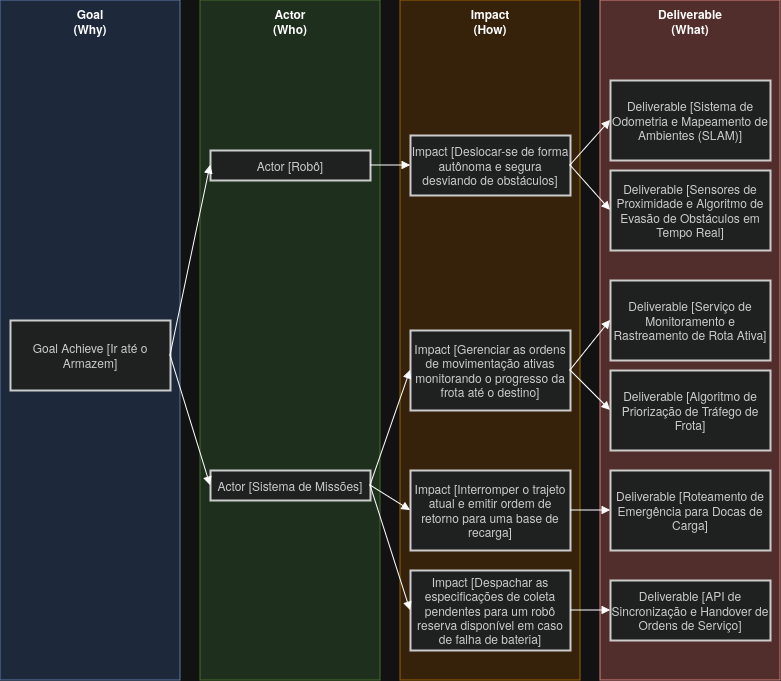

The diagram above was exported from draw.io. Its source (the exported page's mxGraphModel, read from the mxfile embedded in the PNG):
<mxGraphModel dx="1080" dy="656" grid="1" gridSize="10" guides="1" tooltips="1" connect="1" arrows="1" fold="1" page="1" pageScale="1" pageWidth="850" pageHeight="1100" math="0" shadow="0">
  <root>
    <mxCell id="kpKHS_OPPbMv6xntsqth-0" />
    <mxCell id="kpKHS_OPPbMv6xntsqth-1" parent="kpKHS_OPPbMv6xntsqth-0" />
    <mxCell id="kpKHS_OPPbMv6xntsqth-2" parent="kpKHS_OPPbMv6xntsqth-1" style="rounded=0;whiteSpace=wrap;html=1;fillColor=#dae8fc;strokeColor=#6c8ebf;verticalAlign=top;fontStyle=1;" value="&lt;div&gt;Goal&lt;/div&gt;&lt;div&gt;(Why)&lt;/div&gt;" vertex="1">
      <mxGeometry height="680" width="180" x="20" y="20" as="geometry" />
    </mxCell>
    <mxCell id="kpKHS_OPPbMv6xntsqth-3" parent="kpKHS_OPPbMv6xntsqth-1" style="rounded=0;whiteSpace=wrap;html=1;fillColor=#d5e8d4;strokeColor=#82b366;verticalAlign=top;fontStyle=1;" value="&lt;div&gt;Actor&lt;/div&gt;&lt;div&gt;(Who)&lt;/div&gt;" vertex="1">
      <mxGeometry height="680" width="180" x="220" y="20" as="geometry" />
    </mxCell>
    <mxCell id="kpKHS_OPPbMv6xntsqth-4" parent="kpKHS_OPPbMv6xntsqth-1" style="rounded=0;whiteSpace=wrap;html=1;fillColor=#ffe6cc;strokeColor=#d79b00;verticalAlign=top;fontStyle=1;" value="&lt;div&gt;Impact&lt;/div&gt;&lt;div&gt;(How)&lt;/div&gt;" vertex="1">
      <mxGeometry height="680" width="180" x="420" y="20" as="geometry" />
    </mxCell>
    <mxCell id="kpKHS_OPPbMv6xntsqth-5" parent="kpKHS_OPPbMv6xntsqth-1" style="rounded=0;whiteSpace=wrap;html=1;fillColor=#f8cecc;strokeColor=#b85450;verticalAlign=top;fontStyle=1;" value="&lt;div&gt;Deliverable&lt;/div&gt;&lt;div&gt;(What)&lt;/div&gt;" vertex="1">
      <mxGeometry height="680" width="180" x="620" y="20" as="geometry" />
    </mxCell>
    <mxCell id="kpKHS_OPPbMv6xntsqth-6" parent="kpKHS_OPPbMv6xntsqth-1" style="whiteSpace=wrap;strokeWidth=2;fillColor=light-dark(#eeeeee,#1f2020);strokeColor=light-dark(#999999,#cccccc);fontColor=light-dark(#333333,#cccccc);" value="Goal Achieve [Ir até o Armazem]" vertex="1">
      <mxGeometry height="70" width="160" x="30" y="340" as="geometry" />
    </mxCell>
    <mxCell id="kpKHS_OPPbMv6xntsqth-7" parent="kpKHS_OPPbMv6xntsqth-1" style="whiteSpace=wrap;strokeWidth=2;fillColor=light-dark(#eeeeee,#1f2020);strokeColor=light-dark(#999999,#cccccc);fontColor=light-dark(#333333,#cccccc);" value="Actor [Robô]" vertex="1">
      <mxGeometry height="30" width="160" x="230" y="170" as="geometry" />
    </mxCell>
    <mxCell id="kpKHS_OPPbMv6xntsqth-8" parent="kpKHS_OPPbMv6xntsqth-1" style="whiteSpace=wrap;strokeWidth=2;fillColor=light-dark(#eeeeee,#1f2020);strokeColor=light-dark(#999999,#cccccc);fontColor=light-dark(#333333,#cccccc);" value="Impact [Deslocar-se de forma autônoma e segura desviando de obstáculos]" vertex="1">
      <mxGeometry height="60" width="160" x="430" y="155" as="geometry" />
    </mxCell>
    <mxCell id="kpKHS_OPPbMv6xntsqth-9" parent="kpKHS_OPPbMv6xntsqth-1" style="whiteSpace=wrap;strokeWidth=2;fillColor=light-dark(#eeeeee,#1f2020);strokeColor=light-dark(#999999,#cccccc);fontColor=light-dark(#333333,#cccccc);" value="Deliverable [Sistema de Odometria e Mapeamento de Ambientes (SLAM)]" vertex="1">
      <mxGeometry height="80" width="160" x="630" y="100" as="geometry" />
    </mxCell>
    <mxCell id="kpKHS_OPPbMv6xntsqth-10" edge="1" parent="kpKHS_OPPbMv6xntsqth-1" source="kpKHS_OPPbMv6xntsqth-6" style="curved=1;startArrow=none;endArrow=block;exitX=1;exitY=0.5;entryX=0;entryY=0.5;rounded=0;" target="kpKHS_OPPbMv6xntsqth-7" value="">
      <mxGeometry relative="1" as="geometry">
        <Array as="points" />
      </mxGeometry>
    </mxCell>
    <mxCell id="kpKHS_OPPbMv6xntsqth-11" edge="1" parent="kpKHS_OPPbMv6xntsqth-1" source="kpKHS_OPPbMv6xntsqth-7" style="curved=1;startArrow=none;endArrow=block;exitX=1;exitY=0.5;entryX=0;entryY=0.5;rounded=0;" target="kpKHS_OPPbMv6xntsqth-8" value="">
      <mxGeometry relative="1" as="geometry">
        <Array as="points" />
      </mxGeometry>
    </mxCell>
    <mxCell id="kpKHS_OPPbMv6xntsqth-12" edge="1" parent="kpKHS_OPPbMv6xntsqth-1" source="kpKHS_OPPbMv6xntsqth-8" style="curved=1;startArrow=none;endArrow=block;exitX=1;exitY=0.5;entryX=0;entryY=0.5;rounded=0;" target="kpKHS_OPPbMv6xntsqth-9" value="">
      <mxGeometry relative="1" as="geometry">
        <Array as="points" />
      </mxGeometry>
    </mxCell>
    <mxCell id="8pF0fb-qfExkV9z2nN4Y-0" parent="kpKHS_OPPbMv6xntsqth-1" style="whiteSpace=wrap;strokeWidth=2;fillColor=light-dark(#eeeeee,#1f2020);strokeColor=light-dark(#999999,#cccccc);fontColor=light-dark(#333333,#cccccc);" value="Actor [Sistema de Missões]" vertex="1">
      <mxGeometry height="30" width="160" x="230" y="490" as="geometry" />
    </mxCell>
    <mxCell id="Bh9xorL8kbypomBshy3i-0" parent="kpKHS_OPPbMv6xntsqth-1" style="whiteSpace=wrap;strokeWidth=2;fillColor=light-dark(#eeeeee,#1f2020);strokeColor=light-dark(#999999,#cccccc);fontColor=light-dark(#333333,#cccccc);" value="Impact [Gerenciar as ordens de movimentação ativas monitorando o progresso da frota até o destino]" vertex="1">
      <mxGeometry height="80" width="160" x="430" y="350" as="geometry" />
    </mxCell>
    <mxCell id="Bh9xorL8kbypomBshy3i-1" parent="kpKHS_OPPbMv6xntsqth-1" style="whiteSpace=wrap;strokeWidth=2;fillColor=light-dark(#eeeeee,#1f2020);strokeColor=light-dark(#999999,#cccccc);fontColor=light-dark(#333333,#cccccc);" value="Deliverable [Serviço de Monitoramento e Rastreamento de Rota Ativa]" vertex="1">
      <mxGeometry height="80" width="160" x="630" y="300" as="geometry" />
    </mxCell>
    <mxCell id="Bh9xorL8kbypomBshy3i-2" parent="kpKHS_OPPbMv6xntsqth-1" style="whiteSpace=wrap;strokeWidth=2;fillColor=light-dark(#eeeeee,#1f2020);strokeColor=light-dark(#999999,#cccccc);fontColor=light-dark(#333333,#cccccc);" value="Deliverable [Algoritmo de Priorização de Tráfego de Frota]" vertex="1">
      <mxGeometry height="80" width="160" x="630" y="390" as="geometry" />
    </mxCell>
    <mxCell id="Bh9xorL8kbypomBshy3i-3" edge="1" parent="kpKHS_OPPbMv6xntsqth-1" source="kpKHS_OPPbMv6xntsqth-6" style="curved=1;startArrow=none;endArrow=block;rounded=0;entryX=0;entryY=0.5;entryDx=0;entryDy=0;exitX=1;exitY=0.5;exitDx=0;exitDy=0;" target="8pF0fb-qfExkV9z2nN4Y-0" value="">
      <mxGeometry relative="1" as="geometry">
        <Array as="points" />
        <mxPoint x="190" y="210" as="sourcePoint" />
        <mxPoint x="230" y="220" as="targetPoint" />
      </mxGeometry>
    </mxCell>
    <mxCell id="Bh9xorL8kbypomBshy3i-4" edge="1" parent="kpKHS_OPPbMv6xntsqth-1" source="8pF0fb-qfExkV9z2nN4Y-0" style="curved=1;startArrow=none;endArrow=block;entryX=0;entryY=0.5;rounded=0;exitX=1;exitY=0.5;exitDx=0;exitDy=0;entryDx=0;entryDy=0;" target="Bh9xorL8kbypomBshy3i-0" value="">
      <mxGeometry relative="1" as="geometry">
        <Array as="points" />
        <mxPoint x="410" y="300" as="sourcePoint" />
        <mxPoint x="450" y="250" as="targetPoint" />
      </mxGeometry>
    </mxCell>
    <mxCell id="Bh9xorL8kbypomBshy3i-5" edge="1" parent="kpKHS_OPPbMv6xntsqth-1" source="Bh9xorL8kbypomBshy3i-0" style="curved=1;startArrow=none;endArrow=block;exitX=1;exitY=0.5;entryX=0;entryY=0.5;rounded=0;exitDx=0;exitDy=0;entryDx=0;entryDy=0;" target="Bh9xorL8kbypomBshy3i-1" value="">
      <mxGeometry relative="1" as="geometry">
        <Array as="points" />
        <mxPoint x="600" y="340" as="sourcePoint" />
        <mxPoint x="640" y="290" as="targetPoint" />
      </mxGeometry>
    </mxCell>
    <mxCell id="Bh9xorL8kbypomBshy3i-6" edge="1" parent="kpKHS_OPPbMv6xntsqth-1" source="Bh9xorL8kbypomBshy3i-0" style="curved=1;startArrow=none;endArrow=block;exitX=1;exitY=0.5;entryX=0;entryY=0.5;rounded=0;exitDx=0;exitDy=0;entryDx=0;entryDy=0;" target="Bh9xorL8kbypomBshy3i-2" value="">
      <mxGeometry relative="1" as="geometry">
        <Array as="points" />
        <mxPoint x="600" y="350" as="sourcePoint" />
        <mxPoint x="640" y="300" as="targetPoint" />
      </mxGeometry>
    </mxCell>
    <mxCell id="Bh9xorL8kbypomBshy3i-7" parent="kpKHS_OPPbMv6xntsqth-1" style="whiteSpace=wrap;strokeWidth=2;fillColor=light-dark(#eeeeee,#1f2020);strokeColor=light-dark(#999999,#cccccc);fontColor=light-dark(#333333,#cccccc);" value="Deliverable [Sensores de Proximidade e Algoritmo de Evasão de Obstáculos em Tempo Real]" vertex="1">
      <mxGeometry height="80" width="160" x="630" y="190" as="geometry" />
    </mxCell>
    <mxCell id="pgeahbGOkVEdEIVBoOZk-0" parent="kpKHS_OPPbMv6xntsqth-1" style="whiteSpace=wrap;strokeWidth=2;fillColor=light-dark(#eeeeee,#1f2020);strokeColor=light-dark(#999999,#cccccc);fontColor=light-dark(#333333,#cccccc);" value="Impact [Interromper o trajeto atual e emitir ordem de retorno para uma base de recarga]" vertex="1">
      <mxGeometry height="80" width="160" x="430" y="490" as="geometry" />
    </mxCell>
    <mxCell id="pgeahbGOkVEdEIVBoOZk-1" parent="kpKHS_OPPbMv6xntsqth-1" style="whiteSpace=wrap;strokeWidth=2;fillColor=light-dark(#eeeeee,#1f2020);strokeColor=light-dark(#999999,#cccccc);fontColor=light-dark(#333333,#cccccc);" value="Deliverable [Roteamento de Emergência para Docas de Carga]" vertex="1">
      <mxGeometry height="80" width="160" x="630" y="490" as="geometry" />
    </mxCell>
    <mxCell id="o9j_4_y0dsbtxJVbs9d0-0" parent="kpKHS_OPPbMv6xntsqth-1" style="whiteSpace=wrap;strokeWidth=2;fillColor=light-dark(#eeeeee,#1f2020);strokeColor=light-dark(#999999,#cccccc);fontColor=light-dark(#333333,#cccccc);" value="Impact [Despachar as especificações de coleta pendentes para um robô reserva disponível em caso de falha de bateria]" vertex="1">
      <mxGeometry height="80" width="160" x="430" y="590" as="geometry" />
    </mxCell>
    <mxCell id="nYHcGAfhOKwERyBIPoM3-0" parent="kpKHS_OPPbMv6xntsqth-1" style="whiteSpace=wrap;strokeWidth=2;fillColor=light-dark(#eeeeee,#1f2020);strokeColor=light-dark(#999999,#cccccc);fontColor=light-dark(#333333,#cccccc);" value="Deliverable [API de Sincronização e Handover de Ordens de Serviço]" vertex="1">
      <mxGeometry height="60" width="160" x="630" y="600" as="geometry" />
    </mxCell>
    <mxCell id="nYHcGAfhOKwERyBIPoM3-1" edge="1" parent="kpKHS_OPPbMv6xntsqth-1" source="8pF0fb-qfExkV9z2nN4Y-0" style="curved=1;startArrow=none;endArrow=block;entryX=0;entryY=0.5;rounded=0;entryDx=0;entryDy=0;exitX=1;exitY=0.5;exitDx=0;exitDy=0;" target="o9j_4_y0dsbtxJVbs9d0-0" value="">
      <mxGeometry relative="1" as="geometry">
        <Array as="points" />
        <mxPoint x="390" y="520" as="sourcePoint" />
        <mxPoint x="440" y="400" as="targetPoint" />
      </mxGeometry>
    </mxCell>
    <mxCell id="nYHcGAfhOKwERyBIPoM3-2" edge="1" parent="kpKHS_OPPbMv6xntsqth-1" source="8pF0fb-qfExkV9z2nN4Y-0" style="curved=1;startArrow=none;endArrow=block;entryX=0;entryY=0.5;rounded=0;exitX=1;exitY=0.5;exitDx=0;exitDy=0;entryDx=0;entryDy=0;" target="pgeahbGOkVEdEIVBoOZk-0" value="">
      <mxGeometry relative="1" as="geometry">
        <Array as="points" />
        <mxPoint x="400" y="505" as="sourcePoint" />
        <mxPoint x="440" y="400" as="targetPoint" />
      </mxGeometry>
    </mxCell>
    <mxCell id="nYHcGAfhOKwERyBIPoM3-3" edge="1" parent="kpKHS_OPPbMv6xntsqth-1" source="pgeahbGOkVEdEIVBoOZk-0" style="curved=1;startArrow=none;endArrow=block;exitX=1;exitY=0.5;entryX=0;entryY=0.5;rounded=0;exitDx=0;exitDy=0;entryDx=0;entryDy=0;" target="pgeahbGOkVEdEIVBoOZk-1" value="">
      <mxGeometry relative="1" as="geometry">
        <Array as="points" />
        <mxPoint x="600" y="550" as="sourcePoint" />
        <mxPoint x="640" y="595" as="targetPoint" />
      </mxGeometry>
    </mxCell>
    <mxCell id="nYHcGAfhOKwERyBIPoM3-4" edge="1" parent="kpKHS_OPPbMv6xntsqth-1" source="o9j_4_y0dsbtxJVbs9d0-0" style="curved=1;startArrow=none;endArrow=block;exitX=1;exitY=0.5;entryX=0;entryY=0.5;rounded=0;exitDx=0;exitDy=0;entryDx=0;entryDy=0;" target="nYHcGAfhOKwERyBIPoM3-0" value="">
      <mxGeometry relative="1" as="geometry">
        <Array as="points" />
        <mxPoint x="600" y="560" as="sourcePoint" />
        <mxPoint x="640" y="560" as="targetPoint" />
      </mxGeometry>
    </mxCell>
    <mxCell id="kYmXKJKrBV7aeB0nuhxd-0" edge="1" parent="kpKHS_OPPbMv6xntsqth-1" source="kpKHS_OPPbMv6xntsqth-8" style="curved=1;startArrow=none;endArrow=block;exitX=1;exitY=0.5;entryX=0;entryY=0.5;rounded=0;exitDx=0;exitDy=0;entryDx=0;entryDy=0;" target="Bh9xorL8kbypomBshy3i-7" value="">
      <mxGeometry relative="1" as="geometry">
        <Array as="points" />
        <mxPoint x="600" y="150" as="sourcePoint" />
        <mxPoint x="640" y="150" as="targetPoint" />
      </mxGeometry>
    </mxCell>
  </root>
</mxGraphModel>